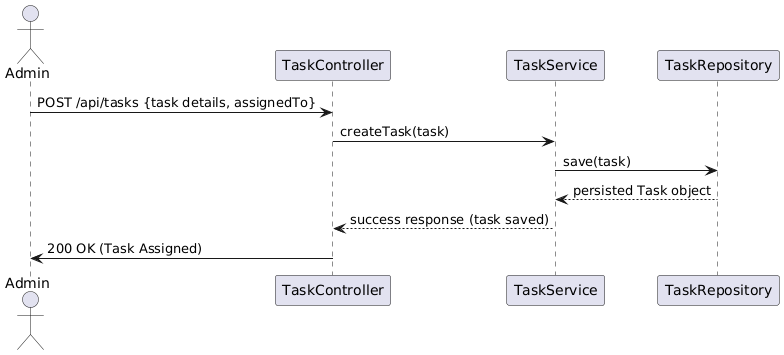

The diagram above was rendered by PlantUML. Its source (embedded in the PNG):
@startuml
actor Admin
participant "TaskController" as TC
participant "TaskService" as TS
participant "TaskRepository" as TR

Admin -> TC: POST /api/tasks {task details, assignedTo}
TC -> TS: createTask(task)
TS -> TR: save(task)
TR --> TS: persisted Task object
TS --> TC: success response (task saved)
TC -> Admin: 200 OK (Task Assigned)
@enduml